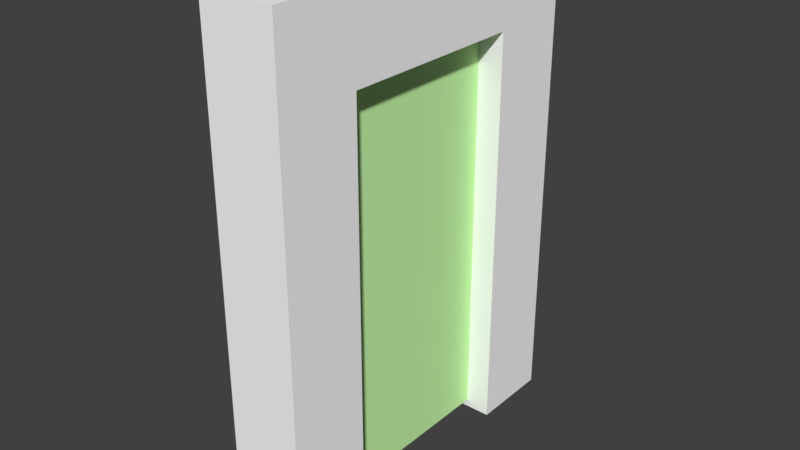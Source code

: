 # Source: portal.blend  (saved by Blender 2.79.0; exported with 4.5.12 LTS)
import bpy
from mathutils import Matrix  # noqa: F401  (used for matrix-valued properties, if any)

bpy.ops.wm.read_factory_settings(use_empty=True)
scene = bpy.context.scene
scene.name = 'Scene'

# ---- collections
col_collection_1 = bpy.data.collections.new('Collection 1'); scene.collection.children.link(col_collection_1)

# ---- materials (node trees are filled in below, after node groups)
mat_material_001 = bpy.data.materials.new('Material.001')
mat_material_001.alpha_threshold = 0.0
mat_material_001.use_transparent_shadow = False
mat_material_001.diffuse_color = (0.6159, 1.0, 0.4349, 1.0)
mat_material_001.roughness = 0.5
mat_material_001.specular_intensity = 0.0
mat_frame_001 = bpy.data.materials.new('Frame.001')
mat_frame_001.alpha_threshold = 0.0
mat_frame_001.use_transparent_shadow = False
mat_frame_001.diffuse_color = (1.0, 1.0, 1.0, 1.0)
mat_frame_001.roughness = 0.5
mat_frame_001.specular_intensity = 0.0

# ---- material node trees

# ---- world
world_world = bpy.data.worlds.new('World'); scene.world = world_world
world_world.color = (0.05088, 0.05088, 0.05088)
world_world.use_sun_shadow = False
world_world.sun_shadow_jitter_overblur = 0.0
world_world.cycles.sampling_method = 'MANUAL'

# ---- meshes
me_cube_004 = bpy.data.meshes.new('Cube.004')
me_cube_004.from_pydata([(-1.0, -1.0, -1.0), (-1.0, -1.0, 1.0), (-1.0, 1.0, -1.0), (-1.0, 1.0, 1.0), (1.0, -1.0, -1.0), (1.0, -1.0, 1.0), (1.0, 1.0, -1.0), (1.0, 1.0, 1.0)], [], [(0, 1, 3, 2), (2, 3, 7, 6), (6, 7, 5, 4), (4, 5, 1, 0), (2, 6, 4, 0), (7, 3, 1, 5)])
me_cube_004.materials.append(mat_material_001)
me_cube_004.use_remesh_preserve_volume = False
me_cube_004.use_remesh_preserve_attributes = False
me_cube_004.use_mirror_vertex_groups = False
me_cube_004.update()
me_cube_003 = bpy.data.meshes.new('Cube.003')
me_cube_003.from_pydata([(-0.9957, 11.05, 0.5409), (-0.9957, -0.9852, 0.5409), (-0.9957, 11.05, 1.004), (-0.9957, -0.9852, 1.004), (0.9957, 11.05, 0.5409), (0.9957, -0.9852, 0.5409), (0.9957, 11.05, 1.004), (0.9957, -0.9852, 1.004), (-0.9957, 1.053, 0.5409), (-0.9957, 1.053, 1.004), (0.9957, 1.053, 1.004), (0.9957, 1.053, 0.5409), (0.9957, -0.9852, 0.0), (-0.9957, -0.9852, 0.0), (-0.9957, 1.053, 0.0), (0.9957, 1.053, 0.0)], [], [(8, 1, 3, 9), (9, 3, 7, 10), (10, 7, 5, 11), (2, 6, 4, 0), (7, 3, 1, 5), (5, 1, 13, 12), (4, 11, 8, 0), (6, 10, 11, 4), (2, 9, 10, 6), (0, 8, 9, 2), (15, 12, 13, 14), (8, 11, 15, 14), (1, 8, 14, 13), (11, 5, 12, 15)])
me_cube_003.materials.append(mat_frame_001)
me_cube_003.use_remesh_preserve_volume = False
me_cube_003.use_remesh_preserve_attributes = False
me_cube_003.use_mirror_vertex_groups = False
me_cube_003.update()

# ---- objects
ob_portal = bpy.data.objects.new('Portal', me_cube_004)
ob_frame = bpy.data.objects.new('Frame', me_cube_003)

# ---- transforms, parenting, visibility, modifiers, constraints
ob_portal.location = (0.0, 0.0, 1.551)
ob_portal.scale = (0.07865, 0.7499, 1.505)
ob_portal.lineart.crease_threshold = 0.0
ob_frame.location = (0.0, 0.05266, 2.968)
ob_frame.rotation_euler = (-1.571, 2.385e-08, 3.142)
ob_frame.scale = (0.245, 0.2692, 1.163)
ob_frame.lineart.crease_threshold = 0.0
_m = ob_frame.modifiers.new('Mirror', 'MIRROR')
_m.use_axis = (False, False, True)
_m.use_clip = True

# ---- collection membership
col_collection_1.objects.link(ob_portal)
col_collection_1.objects.link(ob_frame)

# ---- scene / render settings (as saved in the file)
scene.frame_start = 1; scene.frame_end = 250; scene.frame_set(1)
scene.render.engine = 'BLENDER_EEVEE_NEXT'
scene.render.resolution_percentage = 50
scene.render.dither_intensity = 0.0
scene.cycles.use_denoising = False
scene.cycles.samples = 128
scene.cycles.sampling_pattern = 'TABULATED_SOBOL'
scene.cycles.light_sampling_threshold = 0.0
scene.cycles.use_adaptive_sampling = False
scene.cycles.use_light_tree = False
scene.cycles.blur_glossy = 0.0
scene.cycles.sample_clamp_indirect = 0.0
scene.view_settings.view_transform = 'Standard'
bpy.context.view_layer.update()

# ---- added for rendering (the .blend has no active camera and no usable light): camera, sun
cam_auto = bpy.data.cameras.new('AutoCamera')
cam_auto.lens = 50.0
cam_auto.sensor_width = 36.0
cam_auto.clip_end = 1000.0
ob_auto_camera = bpy.data.objects.new('AutoCamera', cam_auto)
scene.collection.objects.link(ob_auto_camera)
ob_auto_camera.location = (3.72244, -4.41427, 4.59126)
ob_auto_camera.rotation_euler = (1.09748, -7.21219e-08, 0.694738)
scene.camera = ob_auto_camera
light_auto_sun = bpy.data.lights.new('AutoSun', 'SUN')
light_auto_sun.energy = 3.0
light_auto_sun.angle = 0.0523599
ob_auto_sun = bpy.data.objects.new('AutoSun', light_auto_sun)
scene.collection.objects.link(ob_auto_sun)
ob_auto_sun.rotation_euler = (0.872665, 0.174533, 0.523599)
bpy.context.view_layer.update()
